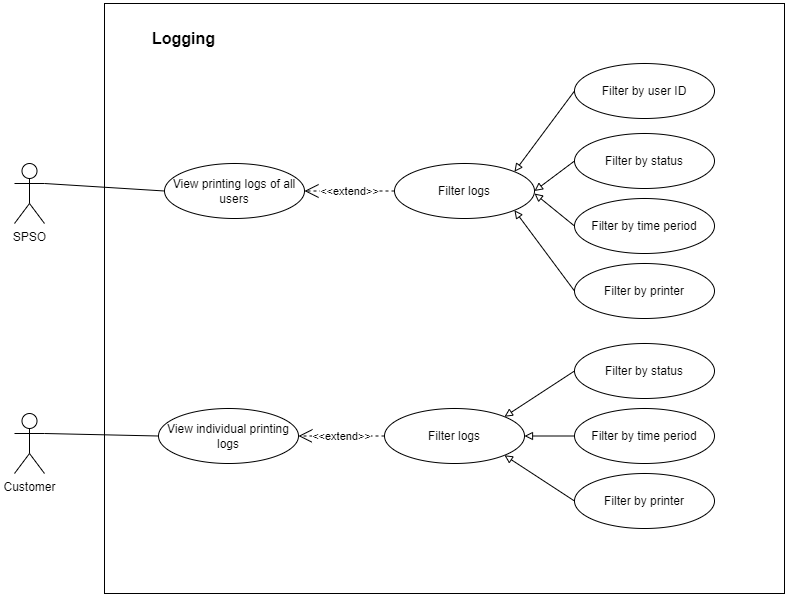

The diagram above was exported from draw.io. Its source (the exported page's mxGraphModel, read from the mxfile embedded in the PNG):
<mxGraphModel dx="1434" dy="1920" grid="1" gridSize="10" guides="1" tooltips="1" connect="1" arrows="1" fold="1" page="1" pageScale="1" pageWidth="827" pageHeight="1169" math="0" shadow="0">
  <root>
    <mxCell id="0" />
    <mxCell id="1" parent="0" />
    <mxCell id="f5-tXv8jU47aYrtkCU7L-1" value="Customer" style="shape=umlActor;verticalLabelPosition=bottom;verticalAlign=top;html=1;" parent="1" vertex="1">
      <mxGeometry x="200" y="350" width="30" height="60" as="geometry" />
    </mxCell>
    <mxCell id="f5-tXv8jU47aYrtkCU7L-2" value="SPSO" style="shape=umlActor;verticalLabelPosition=bottom;verticalAlign=top;html=1;" parent="1" vertex="1">
      <mxGeometry x="200" y="100" width="30" height="60" as="geometry" />
    </mxCell>
    <mxCell id="f5-tXv8jU47aYrtkCU7L-3" value="" style="html=1;whiteSpace=wrap;" parent="1" vertex="1">
      <mxGeometry x="290" y="-60" width="680" height="590" as="geometry" />
    </mxCell>
    <mxCell id="f5-tXv8jU47aYrtkCU7L-4" value=" View individual printing logs" style="ellipse;whiteSpace=wrap;html=1;" parent="1" vertex="1">
      <mxGeometry x="344" y="345" width="140" height="55" as="geometry" />
    </mxCell>
    <mxCell id="f5-tXv8jU47aYrtkCU7L-5" value=" View printing logs of all users" style="ellipse;whiteSpace=wrap;html=1;" parent="1" vertex="1">
      <mxGeometry x="350" y="100" width="140" height="55" as="geometry" />
    </mxCell>
    <mxCell id="f5-tXv8jU47aYrtkCU7L-7" value=" Filter logs" style="ellipse;whiteSpace=wrap;html=1;" parent="1" vertex="1">
      <mxGeometry x="570" y="345" width="140" height="55" as="geometry" />
    </mxCell>
    <mxCell id="f5-tXv8jU47aYrtkCU7L-22" style="edgeStyle=none;shape=connector;rounded=0;orthogonalLoop=1;jettySize=auto;html=1;exitX=0;exitY=0.5;exitDx=0;exitDy=0;entryX=1;entryY=0;entryDx=0;entryDy=0;labelBackgroundColor=default;strokeColor=default;align=center;verticalAlign=middle;fontFamily=Helvetica;fontSize=11;fontColor=default;endArrow=block;endFill=0;" parent="1" source="f5-tXv8jU47aYrtkCU7L-8" target="f5-tXv8jU47aYrtkCU7L-7" edge="1">
      <mxGeometry relative="1" as="geometry" />
    </mxCell>
    <mxCell id="f5-tXv8jU47aYrtkCU7L-8" value=" Filter by status" style="ellipse;whiteSpace=wrap;html=1;" parent="1" vertex="1">
      <mxGeometry x="760" y="280" width="140" height="55" as="geometry" />
    </mxCell>
    <mxCell id="f5-tXv8jU47aYrtkCU7L-23" style="edgeStyle=none;shape=connector;rounded=0;orthogonalLoop=1;jettySize=auto;html=1;exitX=0;exitY=0.5;exitDx=0;exitDy=0;entryX=1;entryY=0.5;entryDx=0;entryDy=0;labelBackgroundColor=default;strokeColor=default;align=center;verticalAlign=middle;fontFamily=Helvetica;fontSize=11;fontColor=default;endArrow=block;endFill=0;" parent="1" source="f5-tXv8jU47aYrtkCU7L-9" target="f5-tXv8jU47aYrtkCU7L-7" edge="1">
      <mxGeometry relative="1" as="geometry" />
    </mxCell>
    <mxCell id="f5-tXv8jU47aYrtkCU7L-9" value=" Filter by time period" style="ellipse;whiteSpace=wrap;html=1;" parent="1" vertex="1">
      <mxGeometry x="760" y="345" width="140" height="55" as="geometry" />
    </mxCell>
    <mxCell id="f5-tXv8jU47aYrtkCU7L-24" style="edgeStyle=none;shape=connector;rounded=0;orthogonalLoop=1;jettySize=auto;html=1;exitX=0;exitY=0.5;exitDx=0;exitDy=0;entryX=1;entryY=1;entryDx=0;entryDy=0;labelBackgroundColor=default;strokeColor=default;align=center;verticalAlign=middle;fontFamily=Helvetica;fontSize=11;fontColor=default;endArrow=block;endFill=0;" parent="1" source="f5-tXv8jU47aYrtkCU7L-10" target="f5-tXv8jU47aYrtkCU7L-7" edge="1">
      <mxGeometry relative="1" as="geometry" />
    </mxCell>
    <mxCell id="f5-tXv8jU47aYrtkCU7L-10" value=" Filter by printer" style="ellipse;whiteSpace=wrap;html=1;" parent="1" vertex="1">
      <mxGeometry x="760" y="410" width="140" height="55" as="geometry" />
    </mxCell>
    <mxCell id="f5-tXv8jU47aYrtkCU7L-11" value=" Filter logs" style="ellipse;whiteSpace=wrap;html=1;" parent="1" vertex="1">
      <mxGeometry x="580" y="100" width="140" height="55" as="geometry" />
    </mxCell>
    <mxCell id="f5-tXv8jU47aYrtkCU7L-12" value=" Filter by status" style="ellipse;whiteSpace=wrap;html=1;" parent="1" vertex="1">
      <mxGeometry x="760" y="70" width="140" height="55" as="geometry" />
    </mxCell>
    <mxCell id="f5-tXv8jU47aYrtkCU7L-20" style="edgeStyle=none;shape=connector;rounded=0;orthogonalLoop=1;jettySize=auto;html=1;exitX=0;exitY=0.5;exitDx=0;exitDy=0;labelBackgroundColor=default;strokeColor=default;align=center;verticalAlign=middle;fontFamily=Helvetica;fontSize=11;fontColor=default;endArrow=block;endFill=0;" parent="1" source="f5-tXv8jU47aYrtkCU7L-13" edge="1">
      <mxGeometry relative="1" as="geometry">
        <mxPoint x="720" y="130" as="targetPoint" />
      </mxGeometry>
    </mxCell>
    <mxCell id="f5-tXv8jU47aYrtkCU7L-13" value=" Filter by time period" style="ellipse;whiteSpace=wrap;html=1;" parent="1" vertex="1">
      <mxGeometry x="760" y="135" width="140" height="55" as="geometry" />
    </mxCell>
    <mxCell id="f5-tXv8jU47aYrtkCU7L-21" style="edgeStyle=none;shape=connector;rounded=0;orthogonalLoop=1;jettySize=auto;html=1;exitX=0;exitY=0.5;exitDx=0;exitDy=0;entryX=1;entryY=1;entryDx=0;entryDy=0;labelBackgroundColor=default;strokeColor=default;align=center;verticalAlign=middle;fontFamily=Helvetica;fontSize=11;fontColor=default;endArrow=block;endFill=0;" parent="1" source="f5-tXv8jU47aYrtkCU7L-14" target="f5-tXv8jU47aYrtkCU7L-11" edge="1">
      <mxGeometry relative="1" as="geometry" />
    </mxCell>
    <mxCell id="f5-tXv8jU47aYrtkCU7L-14" value=" Filter by printer" style="ellipse;whiteSpace=wrap;html=1;" parent="1" vertex="1">
      <mxGeometry x="760" y="200" width="140" height="55" as="geometry" />
    </mxCell>
    <mxCell id="f5-tXv8jU47aYrtkCU7L-18" style="rounded=0;orthogonalLoop=1;jettySize=auto;html=1;exitX=0;exitY=0.5;exitDx=0;exitDy=0;entryX=1;entryY=0;entryDx=0;entryDy=0;endArrow=block;endFill=0;" parent="1" source="f5-tXv8jU47aYrtkCU7L-15" target="f5-tXv8jU47aYrtkCU7L-11" edge="1">
      <mxGeometry relative="1" as="geometry" />
    </mxCell>
    <mxCell id="f5-tXv8jU47aYrtkCU7L-15" value=" Filter by user ID" style="ellipse;whiteSpace=wrap;html=1;" parent="1" vertex="1">
      <mxGeometry x="760" width="140" height="55" as="geometry" />
    </mxCell>
    <mxCell id="f5-tXv8jU47aYrtkCU7L-16" value="&amp;lt;&amp;lt;extend&amp;gt;&amp;gt;" style="endArrow=open;endSize=12;dashed=1;html=1;rounded=0;exitX=0;exitY=0.5;exitDx=0;exitDy=0;entryX=1;entryY=0.5;entryDx=0;entryDy=0;" parent="1" source="f5-tXv8jU47aYrtkCU7L-11" target="f5-tXv8jU47aYrtkCU7L-5" edge="1">
      <mxGeometry width="160" relative="1" as="geometry">
        <mxPoint x="727" y="280" as="sourcePoint" />
        <mxPoint x="510" y="305" as="targetPoint" />
      </mxGeometry>
    </mxCell>
    <mxCell id="f5-tXv8jU47aYrtkCU7L-17" value="&amp;lt;&amp;lt;extend&amp;gt;&amp;gt;" style="endArrow=open;endSize=12;dashed=1;html=1;rounded=0;exitX=0;exitY=0.5;exitDx=0;exitDy=0;entryX=1;entryY=0.5;entryDx=0;entryDy=0;" parent="1" source="f5-tXv8jU47aYrtkCU7L-7" target="f5-tXv8jU47aYrtkCU7L-4" edge="1">
      <mxGeometry width="160" relative="1" as="geometry">
        <mxPoint x="590" y="138" as="sourcePoint" />
        <mxPoint x="500" y="138" as="targetPoint" />
      </mxGeometry>
    </mxCell>
    <mxCell id="f5-tXv8jU47aYrtkCU7L-19" style="edgeStyle=none;shape=connector;rounded=0;orthogonalLoop=1;jettySize=auto;html=1;exitX=0;exitY=0.5;exitDx=0;exitDy=0;entryX=1;entryY=0.5;entryDx=0;entryDy=0;labelBackgroundColor=default;strokeColor=default;align=center;verticalAlign=middle;fontFamily=Helvetica;fontSize=11;fontColor=default;endArrow=block;endFill=0;" parent="1" source="f5-tXv8jU47aYrtkCU7L-12" target="f5-tXv8jU47aYrtkCU7L-11" edge="1">
      <mxGeometry relative="1" as="geometry" />
    </mxCell>
    <mxCell id="f5-tXv8jU47aYrtkCU7L-25" style="edgeStyle=none;shape=connector;rounded=0;orthogonalLoop=1;jettySize=auto;html=1;exitX=1;exitY=0.3333333333333333;exitDx=0;exitDy=0;exitPerimeter=0;entryX=0;entryY=0.5;entryDx=0;entryDy=0;labelBackgroundColor=default;strokeColor=default;align=center;verticalAlign=middle;fontFamily=Helvetica;fontSize=11;fontColor=default;endArrow=none;endFill=0;" parent="1" source="f5-tXv8jU47aYrtkCU7L-2" target="f5-tXv8jU47aYrtkCU7L-5" edge="1">
      <mxGeometry relative="1" as="geometry" />
    </mxCell>
    <mxCell id="f5-tXv8jU47aYrtkCU7L-27" style="edgeStyle=none;shape=connector;rounded=0;orthogonalLoop=1;jettySize=auto;html=1;exitX=1;exitY=0.3333333333333333;exitDx=0;exitDy=0;exitPerimeter=0;entryX=0;entryY=0.5;entryDx=0;entryDy=0;labelBackgroundColor=default;strokeColor=default;align=center;verticalAlign=middle;fontFamily=Helvetica;fontSize=11;fontColor=default;endArrow=none;endFill=0;" parent="1" source="f5-tXv8jU47aYrtkCU7L-1" target="f5-tXv8jU47aYrtkCU7L-4" edge="1">
      <mxGeometry relative="1" as="geometry" />
    </mxCell>
    <mxCell id="f5-tXv8jU47aYrtkCU7L-28" value="&lt;b&gt;&lt;font style=&quot;font-size: 16px;&quot;&gt;Logging&lt;/font&gt;&lt;/b&gt;" style="text;html=1;align=center;verticalAlign=middle;resizable=0;points=[];autosize=1;strokeColor=none;fillColor=none;fontSize=11;fontFamily=Helvetica;fontColor=default;" parent="1" vertex="1">
      <mxGeometry x="324" y="-40" width="90" height="30" as="geometry" />
    </mxCell>
  </root>
</mxGraphModel>